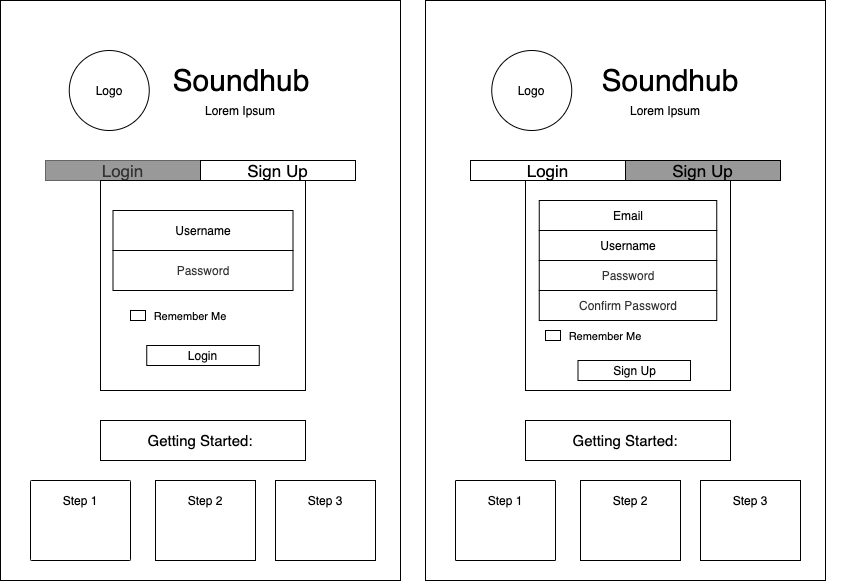

The diagram above was exported from draw.io. Its source (the exported page's mxGraphModel, read from the mxfile embedded in the PNG):
<mxGraphModel dx="1186" dy="504" grid="1" gridSize="10" guides="1" tooltips="1" connect="1" arrows="1" fold="1" page="1" pageScale="1" pageWidth="850" pageHeight="1100" math="0" shadow="0">
  <root>
    <mxCell id="0" />
    <mxCell id="1" parent="0" />
    <mxCell id="-VE7C17YiNLRx7j6xwjw-1" value="" style="rounded=0;whiteSpace=wrap;html=1;" parent="1" vertex="1">
      <mxGeometry x="25" y="120" width="400" height="580" as="geometry" />
    </mxCell>
    <mxCell id="EKw2Tn967bL4Y9QXXYUD-1" value="" style="rounded=0;whiteSpace=wrap;html=1;" parent="1" vertex="1">
      <mxGeometry x="125" y="540" width="205" height="40" as="geometry" />
    </mxCell>
    <mxCell id="hRKzyUrxgPi0Kr55It25-1" value="&lt;font style=&quot;font-size: 30px&quot;&gt;Soundhub&lt;/font&gt;" style="text;html=1;strokeColor=none;fillColor=none;align=center;verticalAlign=middle;whiteSpace=wrap;rounded=0;" parent="1" vertex="1">
      <mxGeometry x="246.25" y="190" width="40" height="20" as="geometry" />
    </mxCell>
    <mxCell id="IL_DdS3iflM5-TYZ65P3-1" value="&lt;font style=&quot;font-size: 17px&quot;&gt;Login&lt;/font&gt;" style="rounded=0;whiteSpace=wrap;html=1;fillColor=#999999;strokeColor=#666666;fontColor=#333333;" parent="1" vertex="1">
      <mxGeometry x="70" y="280" width="155" height="20" as="geometry" />
    </mxCell>
    <mxCell id="hRKzyUrxgPi0Kr55It25-2" value="&lt;font style=&quot;font-size: 15px&quot;&gt;Getting Started:&lt;/font&gt;" style="text;html=1;strokeColor=none;fillColor=none;align=center;verticalAlign=middle;whiteSpace=wrap;rounded=0;" parent="1" vertex="1">
      <mxGeometry x="155" y="550" width="140" height="20" as="geometry" />
    </mxCell>
    <mxCell id="Mpr0tpcGe0ChiiFhlkw9-2" value="Lorem Ipsum" style="text;html=1;strokeColor=none;fillColor=none;align=center;verticalAlign=middle;whiteSpace=wrap;rounded=0;" parent="1" vertex="1">
      <mxGeometry x="70" y="220" width="390" height="20" as="geometry" />
    </mxCell>
    <mxCell id="rzr5L32ntC6bCFYjMP3I-1" value="" style="rounded=0;whiteSpace=wrap;html=1;" parent="1" vertex="1">
      <mxGeometry x="125" y="300" width="205" height="210" as="geometry" />
    </mxCell>
    <mxCell id="rzr5L32ntC6bCFYjMP3I-3" value="&lt;font style=&quot;font-size: 17px&quot;&gt;Sign Up&lt;/font&gt;" style="rounded=0;whiteSpace=wrap;html=1;" parent="1" vertex="1">
      <mxGeometry x="225" y="280" width="155" height="20" as="geometry" />
    </mxCell>
    <mxCell id="rzr5L32ntC6bCFYjMP3I-9" value="Username" style="rounded=1;whiteSpace=wrap;html=1;arcSize=0;" parent="1" vertex="1">
      <mxGeometry x="137.5" y="330" width="180" height="40" as="geometry" />
    </mxCell>
    <mxCell id="rzr5L32ntC6bCFYjMP3I-11" value="&lt;font color=&quot;#333333&quot;&gt;Password&lt;/font&gt;" style="rounded=1;whiteSpace=wrap;html=1;arcSize=0;" parent="1" vertex="1">
      <mxGeometry x="137.5" y="370" width="180" height="40" as="geometry" />
    </mxCell>
    <mxCell id="IL_DdS3iflM5-TYZ65P3-7" value="" style="rounded=1;whiteSpace=wrap;html=1;arcSize=1;" parent="1" vertex="1">
      <mxGeometry x="55" y="600" width="100" height="80" as="geometry" />
    </mxCell>
    <mxCell id="IL_DdS3iflM5-TYZ65P3-8" value="" style="rounded=1;whiteSpace=wrap;html=1;arcSize=0;" parent="1" vertex="1">
      <mxGeometry x="180" y="600" width="100" height="80" as="geometry" />
    </mxCell>
    <mxCell id="IL_DdS3iflM5-TYZ65P3-9" value="" style="rounded=1;whiteSpace=wrap;html=1;arcSize=0;" parent="1" vertex="1">
      <mxGeometry x="300" y="600" width="100" height="80" as="geometry" />
    </mxCell>
    <mxCell id="IL_DdS3iflM5-TYZ65P3-10" value="Step 1&lt;span style=&quot;color: rgba(0 , 0 , 0 , 0) ; font-family: monospace ; font-size: 0px ; white-space: nowrap&quot;&gt;%3CmxGraphModel%3E%3Croot%3E%3CmxCell%20id%3D%220%22%2F%3E%3CmxCell%20id%3D%221%22%20parent%3D%220%22%2F%3E%3CmxCell%20id%3D%222%22%20value%3D%22%22%20style%3D%22rounded%3D1%3BwhiteSpace%3Dwrap%3Bhtml%3D1%3B%22%20vertex%3D%221%22%20parent%3D%221%22%3E%3CmxGeometry%20x%3D%22280%22%20y%3D%22610%22%20width%3D%22100%22%20height%3D%2280%22%20as%3D%22geometry%22%2F%3E%3C%2FmxCell%3E%3C%2Froot%3E%3C%2FmxGraphModel%3E&lt;/span&gt;&lt;span style=&quot;color: rgba(0 , 0 , 0 , 0) ; font-family: monospace ; font-size: 0px ; white-space: nowrap&quot;&gt;%3CmxGraphModel%3E%3Croot%3E%3CmxCell%20id%3D%220%22%2F%3E%3CmxCell%20id%3D%221%22%20parent%3D%220%22%2F%3E%3CmxCell%20id%3D%222%22%20value%3D%22%22%20style%3D%22rounded%3D1%3BwhiteSpace%3Dwrap%3Bhtml%3D1%3B%22%20vertex%3D%221%22%20parent%3D%221%22%3E%3CmxGeometry%20x%3D%22280%22%20y%3D%22610%22%20width%3D%22100%22%20height%3D%2280%22%20as%3D%22geometry%22%2F%3E%3C%2FmxCell%3E%3C%2Froot%3E%3C%2FmxGraphModel%3E&lt;/span&gt;" style="text;html=1;strokeColor=none;fillColor=none;align=center;verticalAlign=middle;whiteSpace=wrap;rounded=0;" parent="1" vertex="1">
      <mxGeometry x="85" y="610" width="40" height="20" as="geometry" />
    </mxCell>
    <mxCell id="rzr5L32ntC6bCFYjMP3I-12" value="" style="rounded=0;whiteSpace=wrap;html=1;fillColor=#FFFFFF;" parent="1" vertex="1">
      <mxGeometry x="155" y="430" width="15" height="10" as="geometry" />
    </mxCell>
    <mxCell id="rzr5L32ntC6bCFYjMP3I-13" value="&lt;font style=&quot;font-size: 11px&quot;&gt;Remember Me&lt;/font&gt;" style="text;html=1;strokeColor=none;fillColor=none;align=center;verticalAlign=middle;whiteSpace=wrap;rounded=0;" parent="1" vertex="1">
      <mxGeometry x="155" y="425" width="120" height="20" as="geometry" />
    </mxCell>
    <mxCell id="IL_DdS3iflM5-TYZ65P3-11" value="Step 3&lt;span style=&quot;color: rgba(0 , 0 , 0 , 0) ; font-family: monospace ; font-size: 0px ; white-space: nowrap&quot;&gt;%3CmxGraphModel%3E%3Croot%3E%3CmxCell%20id%3D%220%22%2F%3E%3CmxCell%20id%3D%221%22%20parent%3D%220%22%2F%3E%3CmxCell%20id%3D%222%22%20value%3D%22%22%20style%3D%22rounded%3D1%3BwhiteSpace%3Dwrap%3Bhtml%3D1%3B%22%20vertex%3D%221%22%20parent%3D%221%22%3E%3CmxGeometry%20x%3D%22280%22%20y%3D%22610%22%20width%3D%22100%22%20height%3D%2280%22%20as%3D%22geometry%22%2F%3E%3C%2FmxCell%3E%3C%2Froot%3E%3C%2FmxGraphModel%3E&lt;/span&gt;&lt;span style=&quot;color: rgba(0 , 0 , 0 , 0) ; font-family: monospace ; font-size: 0px ; white-space: nowrap&quot;&gt;%3CmxGraphModel%3E%3Croot%3E%3CmxCell%20id%3D%220%22%2F%3E%3CmxCell%20id%3D%221%22%20parent%3D%220%22%2F%3E%3CmxCell%20id%3D%222%22%20value%3D%22%22%20style%3D%22rounded%3D1%3BwhiteSpace%3Dwrap%3Bhtml%3D1%3B%22%20vertex%3D%221%22%20parent%3D%221%22%3E%3CmxGeometry%20x%3D%22280%22%20y%3D%22610%22%20width%3D%22100%22%20height%3D%2280%22%20as%3D%22geometry%22%2F%3E%3C%2FmxCell%3E%3C%2Froot%3E%3C%2FmxGraphModel%3&lt;/span&gt;" style="text;html=1;strokeColor=none;fillColor=none;align=center;verticalAlign=middle;whiteSpace=wrap;rounded=0;" parent="1" vertex="1">
      <mxGeometry x="330" y="610" width="40" height="20" as="geometry" />
    </mxCell>
    <mxCell id="IL_DdS3iflM5-TYZ65P3-12" value="Step 2&lt;span style=&quot;color: rgba(0 , 0 , 0 , 0) ; font-family: monospace ; font-size: 0px ; white-space: nowrap&quot;&gt;%3CmxGraphModel%3E%3Croot%3E%3CmxCell%20id%3D%220%22%2F%3E%3CmxCell%20id%3D%221%22%20parent%3D%220%22%2F%3E%3CmxCell%20id%3D%222%22%20value%3D%22%22%20style%3D%22rounded%3D1%3BwhiteSpace%3Dwrap%3Bhtml%3D1%3B%22%20vertex%3D%221%22%20parent%3D%221%22%3E%3CmxGeometry%20x%3D%22280%22%20y%3D%22610%22%20width%3D%22100%22%20height%3D%2280%22%20as%3D%22geometry%22%2F%3E%3C%2FmxCell%3E%3C%2Froot%3E%3C%2FmxGraphModel%3E&lt;/span&gt;&lt;span style=&quot;color: rgba(0 , 0 , 0 , 0) ; font-family: monospace ; font-size: 0px ; white-space: nowrap&quot;&gt;%3CmxGraphModel%3E%3Croot%3E%3CmxCell%20id%3D%220%22%2F%3E%3CmxCell%20id%3D%221%22%20parent%3D%220%22%2F%3E%3CmxCell%20id%3D%222%22%20value%3D%22%22%20style%3D%22rounded%3D1%3BwhiteSpace%3Dwrap%3Bhtml%3D1%3B%22%20vertex%3D%221%22%20parent%3D%221%22%3E%3CmxGeometry%20x%3D%22280%22%20y%3D%22610%22%20width%3D%22100%22%20height%3D%2280%22%20as%3D%22geometry%22%2F%3E%3C%2FmxCell%3E%3C%2Froot%3E%3C%2FmxGraphModel%32&lt;/span&gt;" style="text;html=1;strokeColor=none;fillColor=none;align=center;verticalAlign=middle;whiteSpace=wrap;rounded=0;" parent="1" vertex="1">
      <mxGeometry x="210" y="610" width="40" height="20" as="geometry" />
    </mxCell>
    <mxCell id="Mpr0tpcGe0ChiiFhlkw9-14" value="" style="rounded=0;whiteSpace=wrap;html=1;" parent="1" vertex="1">
      <mxGeometry x="450" y="120" width="400" height="580" as="geometry" />
    </mxCell>
    <mxCell id="Mpr0tpcGe0ChiiFhlkw9-15" value="" style="rounded=0;whiteSpace=wrap;html=1;" parent="1" vertex="1">
      <mxGeometry x="550" y="540" width="205" height="40" as="geometry" />
    </mxCell>
    <mxCell id="Mpr0tpcGe0ChiiFhlkw9-16" value="&lt;font style=&quot;font-size: 30px&quot;&gt;Soundhub&lt;/font&gt;" style="text;html=1;strokeColor=none;fillColor=none;align=center;verticalAlign=middle;whiteSpace=wrap;rounded=0;" parent="1" vertex="1">
      <mxGeometry x="675" y="190" width="40" height="20" as="geometry" />
    </mxCell>
    <mxCell id="Mpr0tpcGe0ChiiFhlkw9-17" value="&lt;font style=&quot;font-size: 17px&quot;&gt;Login&lt;/font&gt;" style="rounded=0;whiteSpace=wrap;html=1;" parent="1" vertex="1">
      <mxGeometry x="495" y="280" width="155" height="20" as="geometry" />
    </mxCell>
    <mxCell id="Mpr0tpcGe0ChiiFhlkw9-18" value="&lt;font style=&quot;font-size: 15px&quot;&gt;Getting Started:&lt;/font&gt;" style="text;html=1;strokeColor=none;fillColor=none;align=center;verticalAlign=middle;whiteSpace=wrap;rounded=0;" parent="1" vertex="1">
      <mxGeometry x="580" y="550" width="140" height="20" as="geometry" />
    </mxCell>
    <mxCell id="Mpr0tpcGe0ChiiFhlkw9-19" value="Lorem Ipsum" style="text;html=1;strokeColor=none;fillColor=none;align=center;verticalAlign=middle;whiteSpace=wrap;rounded=0;" parent="1" vertex="1">
      <mxGeometry x="495" y="220" width="390" height="20" as="geometry" />
    </mxCell>
    <mxCell id="Mpr0tpcGe0ChiiFhlkw9-20" value="" style="rounded=0;whiteSpace=wrap;html=1;" parent="1" vertex="1">
      <mxGeometry x="550" y="300" width="205" height="210" as="geometry" />
    </mxCell>
    <mxCell id="Mpr0tpcGe0ChiiFhlkw9-21" value="&lt;font style=&quot;font-size: 17px&quot;&gt;Sign Up&lt;/font&gt;" style="rounded=0;whiteSpace=wrap;html=1;fillColor=#999999;" parent="1" vertex="1">
      <mxGeometry x="650" y="280" width="155" height="20" as="geometry" />
    </mxCell>
    <mxCell id="Mpr0tpcGe0ChiiFhlkw9-22" value="Username" style="rounded=1;whiteSpace=wrap;html=1;arcSize=0;" parent="1" vertex="1">
      <mxGeometry x="563.75" y="350" width="177.5" height="30" as="geometry" />
    </mxCell>
    <mxCell id="Mpr0tpcGe0ChiiFhlkw9-23" value="&lt;font color=&quot;#333333&quot;&gt;Password&lt;/font&gt;" style="rounded=1;whiteSpace=wrap;html=1;arcSize=0;" parent="1" vertex="1">
      <mxGeometry x="563.75" y="380" width="177.5" height="30" as="geometry" />
    </mxCell>
    <mxCell id="Mpr0tpcGe0ChiiFhlkw9-24" value="" style="rounded=1;whiteSpace=wrap;html=1;arcSize=1;" parent="1" vertex="1">
      <mxGeometry x="480" y="600" width="100" height="80" as="geometry" />
    </mxCell>
    <mxCell id="Mpr0tpcGe0ChiiFhlkw9-25" value="" style="rounded=1;whiteSpace=wrap;html=1;arcSize=0;" parent="1" vertex="1">
      <mxGeometry x="605" y="600" width="100" height="80" as="geometry" />
    </mxCell>
    <mxCell id="Mpr0tpcGe0ChiiFhlkw9-26" value="" style="rounded=1;whiteSpace=wrap;html=1;arcSize=0;" parent="1" vertex="1">
      <mxGeometry x="725" y="600" width="100" height="80" as="geometry" />
    </mxCell>
    <mxCell id="Mpr0tpcGe0ChiiFhlkw9-27" value="Step 1&lt;span style=&quot;color: rgba(0 , 0 , 0 , 0) ; font-family: monospace ; font-size: 0px ; white-space: nowrap&quot;&gt;%3CmxGraphModel%3E%3Croot%3E%3CmxCell%20id%3D%220%22%2F%3E%3CmxCell%20id%3D%221%22%20parent%3D%220%22%2F%3E%3CmxCell%20id%3D%222%22%20value%3D%22%22%20style%3D%22rounded%3D1%3BwhiteSpace%3Dwrap%3Bhtml%3D1%3B%22%20vertex%3D%221%22%20parent%3D%221%22%3E%3CmxGeometry%20x%3D%22280%22%20y%3D%22610%22%20width%3D%22100%22%20height%3D%2280%22%20as%3D%22geometry%22%2F%3E%3C%2FmxCell%3E%3C%2Froot%3E%3C%2FmxGraphModel%3E&lt;/span&gt;&lt;span style=&quot;color: rgba(0 , 0 , 0 , 0) ; font-family: monospace ; font-size: 0px ; white-space: nowrap&quot;&gt;%3CmxGraphModel%3E%3Croot%3E%3CmxCell%20id%3D%220%22%2F%3E%3CmxCell%20id%3D%221%22%20parent%3D%220%22%2F%3E%3CmxCell%20id%3D%222%22%20value%3D%22%22%20style%3D%22rounded%3D1%3BwhiteSpace%3Dwrap%3Bhtml%3D1%3B%22%20vertex%3D%221%22%20parent%3D%221%22%3E%3CmxGeometry%20x%3D%22280%22%20y%3D%22610%22%20width%3D%22100%22%20height%3D%2280%22%20as%3D%22geometry%22%2F%3E%3C%2FmxCell%3E%3C%2Froot%3E%3C%2FmxGraphModel%3E&lt;/span&gt;" style="text;html=1;strokeColor=none;fillColor=none;align=center;verticalAlign=middle;whiteSpace=wrap;rounded=0;" parent="1" vertex="1">
      <mxGeometry x="510" y="610" width="40" height="20" as="geometry" />
    </mxCell>
    <mxCell id="Mpr0tpcGe0ChiiFhlkw9-28" value="" style="rounded=0;whiteSpace=wrap;html=1;fillColor=#FFFFFF;" parent="1" vertex="1">
      <mxGeometry x="570" y="450" width="15" height="10" as="geometry" />
    </mxCell>
    <mxCell id="Mpr0tpcGe0ChiiFhlkw9-29" value="&lt;font style=&quot;font-size: 11px&quot;&gt;Remember Me&lt;/font&gt;" style="text;html=1;strokeColor=none;fillColor=none;align=center;verticalAlign=middle;whiteSpace=wrap;rounded=0;" parent="1" vertex="1">
      <mxGeometry x="570" y="445" width="120" height="20" as="geometry" />
    </mxCell>
    <mxCell id="Mpr0tpcGe0ChiiFhlkw9-30" value="Step 3&lt;span style=&quot;color: rgba(0 , 0 , 0 , 0) ; font-family: monospace ; font-size: 0px ; white-space: nowrap&quot;&gt;%3CmxGraphModel%3E%3Croot%3E%3CmxCell%20id%3D%220%22%2F%3E%3CmxCell%20id%3D%221%22%20parent%3D%220%22%2F%3E%3CmxCell%20id%3D%222%22%20value%3D%22%22%20style%3D%22rounded%3D1%3BwhiteSpace%3Dwrap%3Bhtml%3D1%3B%22%20vertex%3D%221%22%20parent%3D%221%22%3E%3CmxGeometry%20x%3D%22280%22%20y%3D%22610%22%20width%3D%22100%22%20height%3D%2280%22%20as%3D%22geometry%22%2F%3E%3C%2FmxCell%3E%3C%2Froot%3E%3C%2FmxGraphModel%3E&lt;/span&gt;&lt;span style=&quot;color: rgba(0 , 0 , 0 , 0) ; font-family: monospace ; font-size: 0px ; white-space: nowrap&quot;&gt;%3CmxGraphModel%3E%3Croot%3E%3CmxCell%20id%3D%220%22%2F%3E%3CmxCell%20id%3D%221%22%20parent%3D%220%22%2F%3E%3CmxCell%20id%3D%222%22%20value%3D%22%22%20style%3D%22rounded%3D1%3BwhiteSpace%3Dwrap%3Bhtml%3D1%3B%22%20vertex%3D%221%22%20parent%3D%221%22%3E%3CmxGeometry%20x%3D%22280%22%20y%3D%22610%22%20width%3D%22100%22%20height%3D%2280%22%20as%3D%22geometry%22%2F%3E%3C%2FmxCell%3E%3C%2Froot%3E%3C%2FmxGraphModel%3&lt;/span&gt;" style="text;html=1;strokeColor=none;fillColor=none;align=center;verticalAlign=middle;whiteSpace=wrap;rounded=0;" parent="1" vertex="1">
      <mxGeometry x="755" y="610" width="40" height="20" as="geometry" />
    </mxCell>
    <mxCell id="Mpr0tpcGe0ChiiFhlkw9-31" value="Step 2&lt;span style=&quot;color: rgba(0 , 0 , 0 , 0) ; font-family: monospace ; font-size: 0px ; white-space: nowrap&quot;&gt;%3CmxGraphModel%3E%3Croot%3E%3CmxCell%20id%3D%220%22%2F%3E%3CmxCell%20id%3D%221%22%20parent%3D%220%22%2F%3E%3CmxCell%20id%3D%222%22%20value%3D%22%22%20style%3D%22rounded%3D1%3BwhiteSpace%3Dwrap%3Bhtml%3D1%3B%22%20vertex%3D%221%22%20parent%3D%221%22%3E%3CmxGeometry%20x%3D%22280%22%20y%3D%22610%22%20width%3D%22100%22%20height%3D%2280%22%20as%3D%22geometry%22%2F%3E%3C%2FmxCell%3E%3C%2Froot%3E%3C%2FmxGraphModel%3E&lt;/span&gt;&lt;span style=&quot;color: rgba(0 , 0 , 0 , 0) ; font-family: monospace ; font-size: 0px ; white-space: nowrap&quot;&gt;%3CmxGraphModel%3E%3Croot%3E%3CmxCell%20id%3D%220%22%2F%3E%3CmxCell%20id%3D%221%22%20parent%3D%220%22%2F%3E%3CmxCell%20id%3D%222%22%20value%3D%22%22%20style%3D%22rounded%3D1%3BwhiteSpace%3Dwrap%3Bhtml%3D1%3B%22%20vertex%3D%221%22%20parent%3D%221%22%3E%3CmxGeometry%20x%3D%22280%22%20y%3D%22610%22%20width%3D%22100%22%20height%3D%2280%22%20as%3D%22geometry%22%2F%3E%3C%2FmxCell%3E%3C%2Froot%3E%3C%2FmxGraphModel%32&lt;/span&gt;" style="text;html=1;strokeColor=none;fillColor=none;align=center;verticalAlign=middle;whiteSpace=wrap;rounded=0;" parent="1" vertex="1">
      <mxGeometry x="635" y="610" width="40" height="20" as="geometry" />
    </mxCell>
    <mxCell id="Mpr0tpcGe0ChiiFhlkw9-35" value="Logo" style="ellipse;whiteSpace=wrap;html=1;aspect=fixed;" parent="1" vertex="1">
      <mxGeometry x="93.75" y="170" width="80" height="80" as="geometry" />
    </mxCell>
    <mxCell id="rzr5L32ntC6bCFYjMP3I-14" value="Login" style="rounded=0;whiteSpace=wrap;html=1;" parent="1" vertex="1">
      <mxGeometry x="171.25" y="465" width="112.5" height="20" as="geometry" />
    </mxCell>
    <mxCell id="Mpr0tpcGe0ChiiFhlkw9-36" value="Logo" style="ellipse;whiteSpace=wrap;html=1;aspect=fixed;" parent="1" vertex="1">
      <mxGeometry x="516.25" y="170" width="80" height="80" as="geometry" />
    </mxCell>
    <mxCell id="rzr5L32ntC6bCFYjMP3I-16" value="Sign Up" style="rounded=0;whiteSpace=wrap;html=1;" parent="1" vertex="1">
      <mxGeometry x="602.5" y="480" width="112.5" height="20" as="geometry" />
    </mxCell>
    <mxCell id="pTZ6QhTVE8jrHV9sz01o-3" value="Email" style="rounded=1;whiteSpace=wrap;html=1;arcSize=0;" parent="1" vertex="1">
      <mxGeometry x="563.75" y="320" width="177.5" height="30" as="geometry" />
    </mxCell>
    <mxCell id="pTZ6QhTVE8jrHV9sz01o-6" value="&lt;font color=&quot;#333333&quot;&gt;Confirm Password&lt;/font&gt;" style="rounded=1;whiteSpace=wrap;html=1;arcSize=0;" parent="1" vertex="1">
      <mxGeometry x="563.75" y="410" width="177.5" height="30" as="geometry" />
    </mxCell>
  </root>
</mxGraphModel>